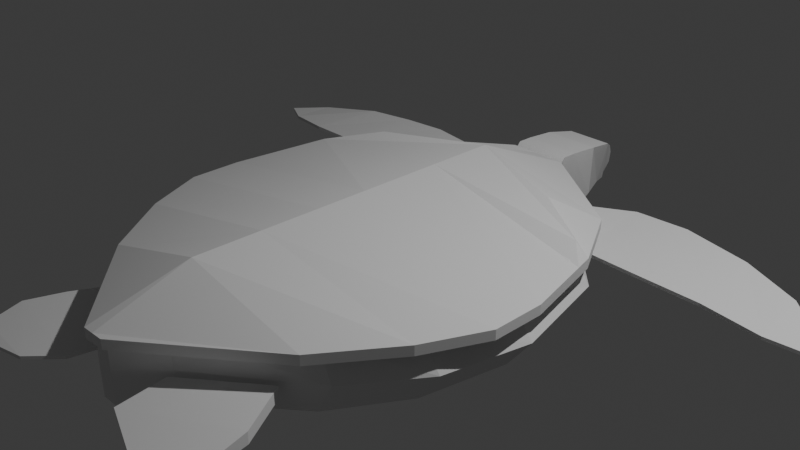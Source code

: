 # Source: sea_turtle.blend  (saved by Blender 5.1.30; exported with 4.5.12 LTS)
import bpy
from mathutils import Matrix  # noqa: F401  (used for matrix-valued properties, if any)

bpy.ops.wm.read_factory_settings(use_empty=True)
scene = bpy.context.scene
scene.name = 'Scene'

# ---- collections
col_collection = bpy.data.collections.new('Collection'); scene.collection.children.link(col_collection)

# ---- world
world_world = bpy.data.worlds.new('World'); scene.world = world_world
world_world.use_nodes = True; world_world.node_tree.nodes.clear()
_N = world_world.node_tree.nodes; _L = world_world.node_tree.links
n0 = _N.new('ShaderNodeOutputWorld'); n0.name = 'World Output'; n0.location = (200, 100)
n1 = _N.new('ShaderNodeBackground'); n1.name = 'Background'; n1.location = (-200, 100)
n1.inputs[0].default_value = (0.05088, 0.05088, 0.05088, 1.0)
_L.new(n1.outputs[0], n0.inputs[0])
n0.is_active_output = True
world_world.color = (0.05088, 0.05088, 0.05088)
world_world.sun_shadow_jitter_overblur = 0.0

# ---- cameras
cam_camera = bpy.data.cameras.new('Camera')
cam_camera.clip_end = 100.0
cam_camera.ortho_scale = 7.314

# ---- lights
light_light = bpy.data.lights.new('Light', 'POINT')
light_light.energy = 1000.0
light_light.shadow_soft_size = 0.1

# ---- meshes
me_plane = bpy.data.meshes.new('Plane')
me_plane.from_pydata([(-1.383, 0.1167, -0.3433), (1.707, 0.165, -0.3433), (-0.2066, 1.015, -0.3433), (0.484, 1.008, -0.3433), (-1.861, -0.6746, -0.3433), (2.137, -0.5977, -0.3433), (-2.015, -1.651, -0.3433), (2.383, -1.578, -0.3433), (-2.005, -2.244, -0.3433), (2.393, -2.171, -0.3433), (-1.708, -2.92, -0.3433), (2.098, -2.841, -0.3433), (-1.158, -3.678, -0.3433), (1.564, -3.621, -0.3433), (-0.01743, -4.677, -0.3433), (0.2419, -4.672, -0.3433), (-1.383, 0.1167, -0.4525), (1.707, 0.165, -0.4525), (-0.2066, 1.015, -0.4525), (0.484, 1.008, -0.4525), (-1.861, -0.6746, -0.4525), (2.137, -0.5977, -0.4525), (-2.015, -1.651, -0.4525), (2.383, -1.578, -0.4525), (-2.005, -2.244, -0.4525), (2.393, -2.171, -0.4525), (-1.708, -2.92, -0.4525), (2.098, -2.841, -0.4525), (-1.158, -3.678, -0.4525), (1.564, -3.621, -0.4525), (-0.01743, -4.677, -0.4525), (0.2419, -4.672, -0.4525), (0.1119, 1.012, -0.3433), (0.1101, -4.675, -0.3433), (0.1104, -3.652, 0.0), (0.1106, -2.883, 0.0), (0.1109, -2.209, 0.0), (0.1111, -1.616, 0.0), (0.1114, -0.6373, 0.0), (0.1116, 0.1395, 0.0), (-1.89, -0.8558, -0.3433), (-1.655, -0.6707, -0.2254), (1.975, -0.6009, -0.2114), (2.19, -0.8086, -0.3433), (1.312, -0.2249, -0.1028), (-1.103, -0.2385, -0.09279), (0.1179, 0.1402, -0.1092), (0.1107, -4.674, -0.4525), (0.1116, 1.012, -0.4525), (0.1181, -3.651, -0.1092), (0.118, -2.882, -0.1092), (0.118, -2.208, -0.1092), (0.118, -1.615, -0.1092), (0.118, -0.6365, -0.1092), (-1.651, -0.6705, -0.2922), (-1.89, -0.856, -0.4525), (-1.117, -0.2464, -0.1705), (2.191, -0.8132, -0.4525), (1.987, -0.6006, -0.2835), (1.297, -0.2242, -0.1092)], [], [(0, 39, 32, 2), (1, 39, 44, 42, 5), (5, 42, 43), (7, 37, 36, 9), (9, 36, 35, 11), (11, 35, 34, 13), (13, 34, 33, 15), (16, 18, 48, 46), (17, 21, 58, 59, 46), (21, 57, 58), (23, 25, 51, 52), (25, 27, 50, 51), (27, 29, 49, 50), (29, 31, 47, 49), (5, 21, 17, 1), (15, 31, 29, 13), (8, 24, 26, 10), (2, 18, 16, 0), (11, 27, 25, 9), (4, 20, 55, 40), (7, 23, 57, 43), (1, 17, 19, 3), (10, 26, 28, 12), (3, 19, 48, 32), (13, 29, 27, 11), (6, 22, 24, 8), (14, 30, 47, 33), (9, 25, 23, 7), (0, 16, 20, 4), (12, 28, 30, 14), (39, 1, 3, 32), (35, 10, 12, 34), (39, 0, 4, 41, 45), (34, 12, 14, 33), (38, 41, 40, 6, 37), (37, 6, 8, 36), (36, 8, 10, 35), (42, 38, 37, 7, 43), (39, 38, 42, 44), (41, 4, 40), (41, 38, 39, 45), (53, 54, 56, 46), (47, 30, 28, 49), (52, 22, 55, 54, 53), (51, 24, 22, 52), (50, 26, 24, 51), (48, 19, 17, 46), (49, 28, 26, 50), (54, 20, 16, 46, 56), (55, 20, 54), (58, 53, 46, 59), (57, 23, 52, 53, 58), (55, 22, 6, 40), (57, 21, 5, 43), (47, 31, 15, 33), (48, 18, 2, 32)])
_uv = me_plane.uv_layers.new(name='UVMap')
_uv.uv.foreach_set('vector', [0.0, 0.0, 0.4766, 0.0, 0.429, 1.0, 0.0, 1.0, 1.0, 0.0, 0.4766, 0.0, 0.8298, 0.0, 0.9591, 0.0, 1.0, 0.0, 1.0, 0.0, 0.9591, 0.0, 1.0, 0.0, 1.0, 0.0, 0.4784, 0.0, 0.4761, 0.0, 1.0, 0.0, 1.0, 0.0, 0.4761, 0.0, 0.472, 0.0, 1.0, 0.0, 1.0, 0.0, 0.472, 0.0, 0.4579, 0.0, 1.0, 0.0, 1.0, 0.0, 0.4579, 0.0, 0.4058, 0.0, 1.0, 0.0, 0.0, 0.0, 0.0, 1.0, 0.4699, 1.0, 0.4858, 0.0, 1.0, 0.0, 1.0, 0.0, 0.9627, 0.0, 0.8277, 0.0, 0.4858, 0.0, 1.0, 0.0, 1.0, 0.0, 0.9627, 0.0, 1.0, 0.0, 1.0, 0.0, 0.4828, 0.0, 0.485, 0.0, 1.0, 0.0, 1.0, 0.0, 0.4798, 0.0, 0.4828, 0.0, 1.0, 0.0, 1.0, 0.0, 0.4688, 0.0, 0.4798, 0.0, 1.0, 0.0, 1.0, 0.0, 0.5226, 0.0, 0.4688, 0.0, 1.0, 0.0, 1.0, 0.0, 1.0, 0.0, 1.0, 0.0, 1.0, 0.0, 1.0, 0.0, 1.0, 0.0, 1.0, 0.0, 0.0, 0.0, 0.0, 0.0, 0.0, 0.0, 0.0, 0.0, 0.0, 1.0, 0.0, 1.0, 0.0, 0.0, 0.0, 0.0, 1.0, 0.0, 1.0, 0.0, 1.0, 0.0, 1.0, 0.0, 0.0, 0.0, 0.0, 0.0, 0.0, 0.0, 0.0, 0.0, 1.0, 0.0, 1.0, 0.0, 1.0, 0.0, 1.0, 0.0, 1.0, 0.0, 1.0, 0.0, 1.0, 1.0, 1.0, 1.0, 0.0, 0.0, 0.0, 0.0, 0.0, 0.0, 0.0, 0.0, 1.0, 1.0, 1.0, 1.0, 0.4699, 1.0, 0.429, 1.0, 1.0, 0.0, 1.0, 0.0, 1.0, 0.0, 1.0, 0.0, 0.0, 0.0, 0.0, 0.0, 0.0, 0.0, 0.0, 0.0, 0.0, 0.0, 0.0, 0.0, 0.5226, 0.0, 0.4058, 0.0, 1.0, 0.0, 1.0, 0.0, 1.0, 0.0, 1.0, 0.0, 0.0, 0.0, 0.0, 0.0, 0.0, 0.0, 0.0, 0.0, 0.0, 0.0, 0.0, 0.0, 0.0, 0.0, 0.0, 0.0, 0.4766, 0.0, 1.0, 0.0, 1.0, 1.0, 0.429, 1.0, 0.472, 0.0, 0.0, 0.0, 0.0, 0.0, 0.4579, 0.0, 0.4766, 0.0, 0.0, 0.0, 0.0, 0.0, 0.05101, 0.0, 0.1337, 0.0, 0.4579, 0.0, 0.0, 0.0, 0.0, 0.0, 0.4058, 0.0, 0.4878, 0.0, 0.05101, 0.0, 0.0, 0.0, 0.0, 0.0, 0.4784, 0.0, 0.4784, 0.0, 0.0, 0.0, 0.0, 0.0, 0.4761, 0.0, 0.4761, 0.0, 0.0, 0.0, 0.0, 0.0, 0.472, 0.0, 0.9591, 0.0, 0.4878, 0.0, 0.4784, 0.0, 1.0, 0.0, 1.0, 0.0, 0.4766, 0.0, 0.4878, 0.0, 0.9591, 0.0, 0.8298, 0.0, 0.05101, 0.0, 0.0, 0.0, 0.0, 0.0, 0.05101, 0.0, 0.4878, 0.0, 0.4766, 0.0, 0.1337, 0.0, 0.495, 0.0, 0.05261, 0.0, 0.1348, 0.0, 0.4858, 0.0, 0.5226, 0.0, 0.0, 0.0, 0.0, 0.0, 0.4688, 0.0, 0.485, 0.0, 0.0, 0.0, 0.0, 0.0, 0.05261, 0.0, 0.495, 0.0, 0.4828, 0.0, 0.0, 0.0, 0.0, 0.0, 0.485, 0.0, 0.4798, 0.0, 0.0, 0.0, 0.0, 0.0, 0.4828, 0.0, 0.4699, 1.0, 1.0, 1.0, 1.0, 0.0, 0.4858, 0.0, 0.4688, 0.0, 0.0, 0.0, 0.0, 0.0, 0.4798, 0.0, 0.05261, 0.0, 0.0, 0.0, 0.0, 0.0, 0.4858, 0.0, 0.1348, 0.0, 0.0, 0.0, 0.0, 0.0, 0.05261, 0.0, 0.9627, 0.0, 0.495, 0.0, 0.4858, 0.0, 0.8277, 0.0, 1.0, 0.0, 1.0, 0.0, 0.485, 0.0, 0.495, 0.0, 0.9627, 0.0, 0.0, 0.0, 0.0, 0.0, 0.0, 0.0, 0.0, 0.0, 1.0, 0.0, 1.0, 0.0, 1.0, 0.0, 1.0, 0.0, 0.5226, 0.0, 1.0, 0.0, 1.0, 0.0, 0.4058, 0.0, 0.4699, 1.0, 0.0, 1.0, 0.0, 1.0, 0.429, 1.0])
me_plane.update()
me_plane_001 = bpy.data.meshes.new('Plane.001')
me_plane_001.from_pydata([(-1.16, 1.657, 0.0), (0.8398, 1.657, 0.0), (-0.6028, 2.188, 0.0), (0.3091, 2.188, 0.0), (-1.817, 0.8428, 0.0), (1.563, 0.8161, 0.0), (-2.098, -0.3302, 0.0), (1.818, -0.3611, 0.0), (-1.875, -1.293, 0.0), (1.648, -1.321, 0.0), (-1.483, -2.058, 0.0), (1.202, -2.079, 0.0), (-0.5426, -2.893, 0.0), (0.2355, -2.899, 0.0), (-0.2517, -3.296, 0.0), (-0.08213, -3.298, 0.0), (-1.16, 1.657, -0.7113), (0.8398, 1.657, -0.7113), (-0.6028, 2.188, -0.7113), (0.3091, 2.188, -0.7113), (-1.817, 0.8428, -0.7113), (1.563, 0.8161, -0.7113), (-2.098, -0.3302, -0.7113), (1.818, -0.3611, -0.7113), (-1.875, -1.293, -0.7113), (1.648, -1.321, -0.7113), (-1.483, -2.058, -0.7113), (1.202, -2.079, -0.7113), (-0.5426, -2.893, -0.7113), (0.2355, -2.899, -0.7113), (-0.2517, -3.296, -0.7113), (-0.08213, -3.298, -0.7113), (-0.1602, 1.657, -0.7113), (-0.1469, 2.188, -0.7113), (-0.1669, -3.297, -0.7113), (-0.1536, -2.896, -0.7113), (-0.1402, -2.068, -0.7113), (-0.1135, -1.307, -0.7113), (-0.1402, -0.3457, -0.7113), (-0.1269, 0.8295, -0.7113), (-0.07331, -3.298, -0.3556), (-1.675, -2.058, -0.3556), (-0.2672, -3.296, -0.3556), (-0.6688, 2.188, -0.3556), (1.808, 0.8161, -0.3556), (1.905, -1.321, -0.3556), (1.396, -2.079, -0.3556), (2.1, -0.3611, -0.3556), (-2.057, 0.8428, -0.3556), (0.2899, -2.899, -0.3556), (0.374, 2.188, -0.373), (-1.306, 1.657, -0.3556), (-2.124, -1.293, -0.3556), (0.9809, 1.657, -0.3556), (-2.379, -0.3302, -0.3556), (-0.5999, -2.893, -0.3556)], [], [(0, 1, 3, 2), (1, 0, 4, 5), (5, 4, 6, 7), (7, 6, 8, 9), (9, 8, 10, 11), (11, 10, 12, 13), (13, 12, 14, 15), (16, 18, 33, 32), (17, 21, 39, 32), (21, 23, 38, 39), (23, 25, 37, 38), (25, 27, 36, 37), (27, 29, 35, 36), (29, 31, 34, 35), (7, 47, 44, 5), (1, 53, 50, 3), (10, 41, 55, 12), (3, 50, 43, 2), (13, 49, 46, 11), (6, 54, 52, 8), (14, 42, 40, 15), (9, 45, 47, 7), (0, 51, 48, 4), (12, 55, 42, 14), (5, 44, 53, 1), (15, 40, 49, 13), (8, 52, 41, 10), (2, 43, 51, 0), (11, 46, 45, 9), (4, 48, 54, 6), (39, 20, 16, 32), (34, 30, 28, 35), (38, 22, 20, 39), (37, 24, 22, 38), (36, 26, 24, 37), (33, 19, 17, 32), (35, 28, 26, 36), (51, 16, 20, 48), (55, 28, 30, 42), (47, 23, 21, 44), (44, 21, 17, 53), (40, 31, 29, 49), (41, 26, 28, 55), (53, 17, 19, 50), (52, 24, 26, 41), (50, 19, 33, 18, 43), (43, 18, 16, 51), (49, 29, 27, 46), (46, 27, 25, 45), (54, 22, 24, 52), (48, 20, 22, 54), (42, 30, 34, 31, 40), (45, 25, 23, 47)])
_uv = me_plane_001.uv_layers.new(name='UVMap')
_uv.uv.foreach_set('vector', [0.0, 0.0, 1.0, 0.0, 1.0, 1.0, 0.0, 1.0, 1.0, 0.0, 0.0, 0.0, 0.0, 0.0, 1.0, 0.0, 1.0, 0.0, 0.0, 0.0, 0.0, 0.0, 1.0, 0.0, 1.0, 0.0, 0.0, 0.0, 0.0, 0.0, 1.0, 0.0, 1.0, 0.0, 0.0, 0.0, 0.0, 0.0, 1.0, 0.0, 1.0, 0.0, 0.0, 0.0, 0.0, 0.0, 1.0, 0.0, 1.0, 0.0, 0.0, 0.0, 0.0, 0.0, 1.0, 0.0, 0.0, 0.0, 0.0, 1.0, 0.5, 1.0, 0.5, 0.0, 1.0, 0.0, 1.0, 0.0, 0.5, 0.0, 0.5, 0.0, 1.0, 0.0, 1.0, 0.0, 0.5, 0.0, 0.5, 0.0, 1.0, 0.0, 1.0, 0.0, 0.5, 0.0, 0.5, 0.0, 1.0, 0.0, 1.0, 0.0, 0.5, 0.0, 0.5, 0.0, 1.0, 0.0, 1.0, 0.0, 0.5, 0.0, 0.5, 0.0, 1.0, 0.0, 1.0, 0.0, 0.5, 0.0, 0.5, 0.0, 1.0, 0.0, 1.0, 0.0, 1.0, 0.0, 1.0, 0.0, 1.0, 0.0, 1.0, 0.0, 1.0, 1.0, 1.0, 1.0, 0.0, 0.0, 0.0, 0.0, 0.0, 0.0, 0.0, 0.0, 1.0, 1.0, 1.0, 1.0, 0.0, 1.0, 0.0, 1.0, 1.0, 0.0, 1.0, 0.0, 1.0, 0.0, 1.0, 0.0, 0.0, 0.0, 0.0, 0.0, 0.0, 0.0, 0.0, 0.0, 0.0, 0.0, 0.0, 0.0, 1.0, 0.0, 1.0, 0.0, 1.0, 0.0, 1.0, 0.0, 1.0, 0.0, 1.0, 0.0, 0.0, 0.0, 0.0, 0.0, 0.0, 0.0, 0.0, 0.0, 0.0, 0.0, 0.0, 0.0, 0.0, 0.0, 0.0, 0.0, 1.0, 0.0, 1.0, 0.0, 1.0, 0.0, 1.0, 0.0, 1.0, 0.0, 1.0, 0.0, 1.0, 0.0, 1.0, 0.0, 0.0, 0.0, 0.0, 0.0, 0.0, 0.0, 0.0, 0.0, 0.0, 1.0, 0.0, 1.0, 0.0, 0.0, 0.0, 0.0, 1.0, 0.0, 1.0, 0.0, 1.0, 0.0, 1.0, 0.0, 0.0, 0.0, 0.0, 0.0, 0.0, 0.0, 0.0, 0.0, 0.5, 0.0, 0.0, 0.0, 0.0, 0.0, 0.5, 0.0, 0.5, 0.0, 0.0, 0.0, 0.0, 0.0, 0.5, 0.0, 0.5, 0.0, 0.0, 0.0, 0.0, 0.0, 0.5, 0.0, 0.5, 0.0, 0.0, 0.0, 0.0, 0.0, 0.5, 0.0, 0.5, 0.0, 0.0, 0.0, 0.0, 0.0, 0.5, 0.0, 0.5, 1.0, 1.0, 1.0, 1.0, 0.0, 0.5, 0.0, 0.5, 0.0, 0.0, 0.0, 0.0, 0.0, 0.5, 0.0, 0.0, 0.0, 0.0, 0.0, 0.0, 0.0, 0.0, 0.0, 0.0, 0.0, 0.0, 0.0, 0.0, 0.0, 0.0, 0.0, 1.0, 0.0, 1.0, 0.0, 1.0, 0.0, 1.0, 0.0, 1.0, 0.0, 1.0, 0.0, 1.0, 0.0, 1.0, 0.0, 1.0, 0.0, 1.0, 0.0, 1.0, 0.0, 1.0, 0.0, 0.0, 0.0, 0.0, 0.0, 0.0, 0.0, 0.0, 0.0, 1.0, 0.0, 1.0, 0.0, 1.0, 1.0, 1.0, 1.0, 0.0, 0.0, 0.0, 0.0, 0.0, 0.0, 0.0, 0.0, 1.0, 1.0, 1.0, 1.0, 0.5, 1.0, 0.0, 1.0, 0.0, 1.0, 0.0, 1.0, 0.0, 1.0, 0.0, 0.0, 0.0, 0.0, 1.0, 0.0, 1.0, 0.0, 1.0, 0.0, 1.0, 0.0, 1.0, 0.0, 1.0, 0.0, 1.0, 0.0, 1.0, 0.0, 0.0, 0.0, 0.0, 0.0, 0.0, 0.0, 0.0, 0.0, 0.0, 0.0, 0.0, 0.0, 0.0, 0.0, 0.0, 0.0, 0.0, 0.0, 0.0, 0.0, 0.5, 0.0, 1.0, 0.0, 1.0, 0.0, 1.0, 0.0, 1.0, 0.0, 1.0, 0.0, 1.0, 0.0])
me_plane_001.update()
me_plane_002 = bpy.data.meshes.new('Plane.002')
me_plane_002.from_pydata([(0.9697, -0.6216, -0.09292), (1.389, -0.6662, -0.09292), (1.827, 0.1876, 0.0), (2.013, -0.1796, 0.0), (0.5357, -0.477, -0.09292), (1.548, 0.388, 0.0), (0.1128, -0.4213, -0.09292), (0.914, 0.4881, 0.0), (-0.4213, -0.4213, -0.09292), (0.391, 0.4325, 0.0), (-0.8998, -0.3768, -0.09292), (-0.1543, 0.3212, 0.0), (-1.178, -0.2322, -0.09292), (-0.8108, 0.08749, -0.06526), (0.9697, -0.6216, -0.1314), (1.389, -0.6662, -0.1314), (1.827, 0.1876, -0.2243), (2.013, -0.1796, -0.2243), (0.5357, -0.477, -0.1314), (1.548, 0.388, -0.2243), (0.1128, -0.4213, -0.1314), (0.914, 0.4881, -0.2243), (-0.4213, -0.4213, -0.1314), (0.391, 0.4325, -0.2243), (-0.8998, -0.3768, -0.1314), (-0.1543, 0.3212, -0.2243), (-1.178, -0.2322, -0.1314), (-0.8108, 0.08749, -0.1591)], [], [(0, 1, 3, 2), (0, 2, 5, 4), (4, 5, 7, 6), (6, 7, 9, 8), (8, 9, 11, 10), (10, 11, 13, 12), (14, 16, 17, 15), (14, 18, 19, 16), (18, 20, 21, 19), (20, 22, 23, 21), (22, 24, 25, 23), (24, 26, 27, 25), (5, 19, 21, 7), (0, 14, 15, 1), (13, 27, 26, 12), (6, 20, 18, 4), (1, 15, 17, 3), (11, 25, 27, 13), (3, 17, 16, 2), (12, 26, 24, 10), (7, 21, 23, 9), (8, 22, 20, 6), (2, 16, 19, 5), (4, 18, 14, 0), (9, 23, 25, 11), (10, 24, 22, 8)])
_uv = me_plane_002.uv_layers.new(name='UVMap')
_uv.uv.foreach_set('vector', [0.0, 0.0, 1.0, 0.0, 1.0, 1.0, 0.0, 1.0, 0.0, 0.0, 0.0, 1.0, 0.0, 1.0, 0.0, 0.0, 0.0, 0.0, 0.0, 1.0, 0.0, 1.0, 0.0, 0.0, 0.0, 0.0, 0.0, 1.0, 0.0, 1.0, 0.0, 0.0, 0.0, 0.0, 0.0, 1.0, 0.0, 1.0, 0.0, 0.0, 0.0, 0.0, 0.0, 1.0, 0.0, 1.0, 0.0, 0.0, 0.0, 0.0, 0.0, 1.0, 1.0, 1.0, 1.0, 0.0, 0.0, 0.0, 0.0, 0.0, 0.0, 1.0, 0.0, 1.0, 0.0, 0.0, 0.0, 0.0, 0.0, 1.0, 0.0, 1.0, 0.0, 0.0, 0.0, 0.0, 0.0, 1.0, 0.0, 1.0, 0.0, 0.0, 0.0, 0.0, 0.0, 1.0, 0.0, 1.0, 0.0, 0.0, 0.0, 0.0, 0.0, 1.0, 0.0, 1.0, 0.0, 1.0, 0.0, 1.0, 0.0, 1.0, 0.0, 1.0, 0.0, 0.0, 0.0, 0.0, 1.0, 0.0, 1.0, 0.0, 0.0, 1.0, 0.0, 1.0, 0.0, 0.0, 0.0, 0.0, 0.0, 0.0, 0.0, 0.0, 0.0, 0.0, 0.0, 0.0, 1.0, 0.0, 1.0, 0.0, 1.0, 1.0, 1.0, 1.0, 0.0, 1.0, 0.0, 1.0, 0.0, 1.0, 0.0, 1.0, 1.0, 1.0, 1.0, 1.0, 0.0, 1.0, 0.0, 1.0, 0.0, 0.0, 0.0, 0.0, 0.0, 0.0, 0.0, 0.0, 0.0, 1.0, 0.0, 1.0, 0.0, 1.0, 0.0, 1.0, 0.0, 0.0, 0.0, 0.0, 0.0, 0.0, 0.0, 0.0, 0.0, 1.0, 0.0, 1.0, 0.0, 1.0, 0.0, 1.0, 0.0, 0.0, 0.0, 0.0, 0.0, 0.0, 0.0, 0.0, 0.0, 1.0, 0.0, 1.0, 0.0, 1.0, 0.0, 1.0, 0.0, 0.0, 0.0, 0.0, 0.0, 0.0, 0.0, 0.0])
me_plane_002.update()
me_plane_003 = bpy.data.meshes.new('Plane.003')
me_plane_003.from_pydata([(-0.5215, -1.245, -0.09292), (-0.5579, -0.2544, 0.0), (-1.134, -0.8695, -0.09292), (-1.003, -0.5134, 0.0), (0.09056, -1.267, -0.09292), (0.05411, -0.221, 0.0), (0.914, -1.289, -0.09292), (0.8665, -0.4102, 0.0), (1.615, -1.389, -0.09292), (1.579, -0.7441, 0.0), (2.038, -1.356, -0.09292), (2.046, -1.134, -0.06526), (-0.5215, -1.245, -0.1314), (-0.5579, -0.2544, -0.2243), (-1.134, -0.8695, -0.1314), (-1.003, -0.5134, -0.2243), (0.09056, -1.267, -0.1314), (0.05411, -0.221, -0.2243), (0.914, -1.289, -0.1314), (0.8665, -0.4102, -0.2243), (1.615, -1.389, -0.1314), (1.579, -0.7441, -0.2243), (2.038, -1.356, -0.1314), (2.046, -1.134, -0.1591)], [], [(0, 1, 3, 2), (1, 0, 4, 5), (5, 4, 6, 7), (7, 6, 8, 9), (9, 8, 10, 11), (12, 14, 15, 13), (13, 17, 16, 12), (17, 19, 18, 16), (19, 21, 20, 18), (21, 23, 22, 20), (5, 17, 13, 1), (10, 22, 23, 11), (3, 15, 14, 2), (2, 14, 12, 0), (8, 20, 22, 10), (6, 18, 20, 8), (4, 16, 18, 6), (11, 23, 21, 9), (0, 12, 16, 4), (9, 21, 19, 7), (1, 13, 15, 3), (7, 19, 17, 5)])
_uv = me_plane_003.uv_layers.new(name='UVMap')
_uv.uv.foreach_set('vector', [0.0, 0.0, 1.0, 0.0, 1.0, 1.0, 0.0, 1.0, 1.0, 0.0, 0.0, 0.0, 0.0, 0.0, 1.0, 0.0, 1.0, 0.0, 0.0, 0.0, 0.0, 0.0, 1.0, 0.0, 1.0, 0.0, 0.0, 0.0, 0.0, 0.0, 1.0, 0.0, 1.0, 0.0, 0.0, 0.0, 0.0, 0.0, 1.0, 0.0, 0.0, 0.0, 0.0, 1.0, 1.0, 1.0, 1.0, 0.0, 1.0, 0.0, 1.0, 0.0, 0.0, 0.0, 0.0, 0.0, 1.0, 0.0, 1.0, 0.0, 0.0, 0.0, 0.0, 0.0, 1.0, 0.0, 1.0, 0.0, 0.0, 0.0, 0.0, 0.0, 1.0, 0.0, 1.0, 0.0, 0.0, 0.0, 0.0, 0.0, 1.0, 0.0, 1.0, 0.0, 1.0, 0.0, 1.0, 0.0, 0.0, 0.0, 0.0, 0.0, 1.0, 0.0, 1.0, 0.0, 1.0, 1.0, 1.0, 1.0, 0.0, 1.0, 0.0, 1.0, 0.0, 1.0, 0.0, 1.0, 0.0, 0.0, 0.0, 0.0, 0.0, 0.0, 0.0, 0.0, 0.0, 0.0, 0.0, 0.0, 0.0, 0.0, 0.0, 0.0, 0.0, 0.0, 0.0, 0.0, 0.0, 0.0, 0.0, 0.0, 0.0, 0.0, 0.0, 0.0, 1.0, 0.0, 1.0, 0.0, 1.0, 0.0, 1.0, 0.0, 0.0, 0.0, 0.0, 0.0, 0.0, 0.0, 0.0, 0.0, 1.0, 0.0, 1.0, 0.0, 1.0, 0.0, 1.0, 0.0, 1.0, 0.0, 1.0, 0.0, 1.0, 1.0, 1.0, 1.0, 1.0, 0.0, 1.0, 0.0, 1.0, 0.0, 1.0, 0.0])
me_plane_003.update()
me_plane_004 = bpy.data.meshes.new('Plane.004')
me_plane_004.from_pydata([(0.9474, -0.05411, -0.04957), (1.89, -0.5771, -0.09438), (1.203, 0.4547, -0.04957), (1.968, -0.1573, -0.09438), (0.8144, -0.4467, -0.04957), (1.623, -0.8745, -0.09438), (0.9222, -0.8369, -0.07043), (1.181, -0.9739, -0.09438), (0.9474, -0.05411, -0.1748), (1.89, -0.5771, -0.13), (1.203, 0.4547, -0.1748), (1.968, -0.1573, -0.13), (0.8144, -0.4467, -0.1748), (1.623, -0.8745, -0.13), (0.9222, -0.8369, -0.1539), (1.181, -0.9739, -0.13)], [], [(0, 1, 3, 2), (1, 0, 4, 5), (5, 4, 6, 7), (8, 10, 11, 9), (9, 13, 12, 8), (13, 15, 14, 12), (7, 15, 13, 5), (6, 14, 15, 7), (0, 8, 12, 4), (3, 11, 10, 2), (4, 12, 14, 6), (5, 13, 9, 1), (1, 9, 11, 3), (2, 10, 8, 0)])
_uv = me_plane_004.uv_layers.new(name='UVMap')
_uv.uv.foreach_set('vector', [0.0, 0.0, 1.0, 0.0, 1.0, 1.0, 0.0, 1.0, 1.0, 0.0, 0.0, 0.0, 0.0, 0.0, 1.0, 0.0, 1.0, 0.0, 0.0, 0.0, 0.0, 0.0, 1.0, 0.0, 0.0, 0.0, 0.0, 1.0, 1.0, 1.0, 1.0, 0.0, 1.0, 0.0, 1.0, 0.0, 0.0, 0.0, 0.0, 0.0, 1.0, 0.0, 1.0, 0.0, 0.0, 0.0, 0.0, 0.0, 1.0, 0.0, 1.0, 0.0, 1.0, 0.0, 1.0, 0.0, 0.0, 0.0, 0.0, 0.0, 1.0, 0.0, 1.0, 0.0, 0.0, 0.0, 0.0, 0.0, 0.0, 0.0, 0.0, 0.0, 1.0, 1.0, 1.0, 1.0, 0.0, 1.0, 0.0, 1.0, 0.0, 0.0, 0.0, 0.0, 0.0, 0.0, 0.0, 0.0, 1.0, 0.0, 1.0, 0.0, 1.0, 0.0, 1.0, 0.0, 1.0, 0.0, 1.0, 0.0, 1.0, 1.0, 1.0, 1.0, 0.0, 1.0, 0.0, 1.0, 0.0, 0.0, 0.0, 0.0])
me_plane_004.update()
me_plane_005 = bpy.data.meshes.new('Plane.005')
me_plane_005.from_pydata([(-0.9199, 0.4422, -0.09438), (0.1369, 1.012, -0.04957), (-1.0, 1.0, -0.09438), (-0.1907, 1.568, -0.04957), (-0.06339, 0.1161, -0.09438), (0.2686, 0.3949, -0.07043), (-0.9199, 0.4422, -0.13), (0.1369, 1.012, -0.1748), (-1.0, 1.0, -0.13), (-0.1907, 1.568, -0.1748), (-0.06339, 0.1161, -0.13), (0.2686, 0.3949, -0.1539)], [], [(0, 1, 3, 2), (1, 0, 4, 5), (6, 8, 9, 7), (7, 11, 10, 6), (4, 10, 11, 5), (1, 7, 9, 3), (2, 8, 6, 0), (0, 6, 10, 4), (3, 9, 8, 2), (5, 11, 7, 1)])
_uv = me_plane_005.uv_layers.new(name='UVMap')
_uv.uv.foreach_set('vector', [0.0, 0.0, 1.0, 0.0, 1.0, 1.0, 0.0, 1.0, 1.0, 0.0, 0.0, 0.0, 0.0, 0.0, 1.0, 0.0, 0.0, 0.0, 0.0, 1.0, 1.0, 1.0, 1.0, 0.0, 1.0, 0.0, 1.0, 0.0, 0.0, 0.0, 0.0, 0.0, 0.0, 0.0, 0.0, 0.0, 1.0, 0.0, 1.0, 0.0, 1.0, 0.0, 1.0, 0.0, 1.0, 1.0, 1.0, 1.0, 0.0, 1.0, 0.0, 1.0, 0.0, 0.0, 0.0, 0.0, 0.0, 0.0, 0.0, 0.0, 0.0, 0.0, 0.0, 0.0, 1.0, 1.0, 1.0, 1.0, 0.0, 1.0, 0.0, 1.0, 1.0, 0.0, 1.0, 0.0, 1.0, 0.0, 1.0, 0.0])
me_plane_005.update()
me_plane_007 = bpy.data.meshes.new('Plane.007')
me_plane_007.from_pydata([(0.004375, -0.6762, 0.2705), (0.3165, -0.701, 0.2705), (-0.2422, -0.4358, 0.2705), (0.468, -0.4794, 0.1837), (-0.236, -0.2867, 0.2705), (0.4978, -0.2711, 0.2072), (-0.2049, 0.002112, 0.2705), (0.2764, -0.01031, 0.2537), (0.4627, 0.05491, 0.03303), (0.3074, 0.2816, 0.08888), (0.3975, 0.3251, 0.002049), (0.3136, 0.4338, 0.001125), (-0.1428, 0.2909, 0.2233), (0.3012, 0.294, 0.1177), (-0.05588, 0.4338, 0.1461), (0.3043, 0.4152, 0.08974), (0.04661, 0.5052, 0.1094), (0.3385, 0.4711, 0.03912), (0.1739, 0.5394, 0.07111), (0.2919, 0.5145, 0.03306), (0.002395, -0.6762, -0.2769), (0.3205, -0.7011, -0.2769), (-0.2422, -0.4358, -0.2769), (0.468, -0.4794, -0.1901), (-0.236, -0.2867, -0.2769), (0.4978, -0.2711, -0.2137), (-0.2049, 0.002112, -0.2769), (0.2764, -0.01031, -0.2601), (0.4627, 0.05491, -0.03947), (0.3074, 0.2816, -0.09532), (0.3975, 0.3251, -0.008489), (0.3136, 0.4338, -0.007565), (-0.1428, 0.2909, -0.2297), (0.3012, 0.294, -0.1241), (-0.05588, 0.4338, -0.1525), (0.3043, 0.4152, -0.09618), (0.04661, 0.5052, -0.1158), (0.3385, 0.4711, -0.04556), (0.1739, 0.5394, -0.07755), (0.2919, 0.5145, -0.0395)], [], [(0, 1, 3, 2), (2, 3, 5, 4), (4, 5, 7, 6), (7, 5, 8, 9), (9, 8, 10, 11), (6, 7, 13, 12), (12, 13, 15, 14), (14, 15, 17, 16), (16, 17, 19, 18), (20, 22, 23, 21), (22, 24, 25, 23), (24, 26, 27, 25), (27, 29, 28, 25), (29, 31, 30, 28), (26, 32, 33, 27), (32, 34, 35, 33), (34, 36, 37, 35), (36, 38, 39, 37), (7, 27, 33, 13), (19, 39, 38, 18), (12, 32, 26, 6), (5, 25, 28, 8), (17, 37, 39, 19), (9, 29, 27, 7), (18, 38, 36, 16), (3, 23, 25, 5), (13, 33, 35, 15), (10, 30, 31, 11), (4, 24, 22, 2), (14, 34, 32, 12), (8, 28, 30, 10), (2, 22, 20, 0), (11, 31, 29, 9), (15, 35, 37, 17), (0, 20, 21, 1), (6, 26, 24, 4), (16, 36, 34, 14), (1, 21, 23, 3)])
_uv = me_plane_007.uv_layers.new(name='UVMap')
_uv.uv.foreach_set('vector', [0.0, 0.0, 1.0, 0.0, 1.0, 1.0, 0.0, 1.0, 0.0, 1.0, 1.0, 1.0, 1.0, 1.0, 0.0, 1.0, 0.0, 1.0, 1.0, 1.0, 1.0, 1.0, 0.0, 1.0, 1.0, 1.0, 1.0, 1.0, 1.0, 1.0, 1.0, 1.0, 1.0, 1.0, 1.0, 1.0, 1.0, 1.0, 1.0, 1.0, 0.0, 1.0, 1.0, 1.0, 1.0, 1.0, 0.0, 1.0, 0.0, 1.0, 1.0, 1.0, 1.0, 1.0, 0.0, 1.0, 0.0, 1.0, 1.0, 1.0, 1.0, 1.0, 0.0, 1.0, 0.0, 1.0, 1.0, 1.0, 1.0, 1.0, 0.0, 1.0, 0.0, 0.0, 0.0, 1.0, 1.0, 1.0, 1.0, 0.0, 0.0, 1.0, 0.0, 1.0, 1.0, 1.0, 1.0, 1.0, 0.0, 1.0, 0.0, 1.0, 1.0, 1.0, 1.0, 1.0, 1.0, 1.0, 1.0, 1.0, 1.0, 1.0, 1.0, 1.0, 1.0, 1.0, 1.0, 1.0, 1.0, 1.0, 1.0, 1.0, 0.0, 1.0, 0.0, 1.0, 1.0, 1.0, 1.0, 1.0, 0.0, 1.0, 0.0, 1.0, 1.0, 1.0, 1.0, 1.0, 0.0, 1.0, 0.0, 1.0, 1.0, 1.0, 1.0, 1.0, 0.0, 1.0, 0.0, 1.0, 1.0, 1.0, 1.0, 1.0, 1.0, 1.0, 1.0, 1.0, 1.0, 1.0, 1.0, 1.0, 1.0, 1.0, 1.0, 1.0, 0.0, 1.0, 0.0, 1.0, 0.0, 1.0, 0.0, 1.0, 0.0, 1.0, 0.0, 1.0, 1.0, 1.0, 1.0, 1.0, 1.0, 1.0, 1.0, 1.0, 1.0, 1.0, 1.0, 1.0, 1.0, 1.0, 1.0, 1.0, 1.0, 1.0, 1.0, 1.0, 1.0, 1.0, 1.0, 1.0, 0.0, 1.0, 0.0, 1.0, 0.0, 1.0, 0.0, 1.0, 1.0, 1.0, 1.0, 1.0, 1.0, 1.0, 1.0, 1.0, 1.0, 1.0, 1.0, 1.0, 1.0, 1.0, 1.0, 1.0, 1.0, 1.0, 1.0, 1.0, 1.0, 1.0, 1.0, 1.0, 0.0, 1.0, 0.0, 1.0, 0.0, 1.0, 0.0, 1.0, 0.0, 1.0, 0.0, 1.0, 0.0, 1.0, 0.0, 1.0, 1.0, 1.0, 1.0, 1.0, 1.0, 1.0, 1.0, 1.0, 0.0, 1.0, 0.0, 1.0, 0.0, 0.0, 0.0, 0.0, 1.0, 1.0, 1.0, 1.0, 1.0, 1.0, 1.0, 1.0, 1.0, 1.0, 1.0, 1.0, 1.0, 1.0, 1.0, 1.0, 0.0, 0.0, 0.0, 0.0, 1.0, 0.0, 1.0, 0.0, 0.0, 1.0, 0.0, 1.0, 0.0, 1.0, 0.0, 1.0, 0.0, 1.0, 0.0, 1.0, 0.0, 1.0, 0.0, 1.0, 1.0, 0.0, 1.0, 0.0, 1.0, 1.0, 1.0, 1.0])
me_plane_007.update()

# ---- objects
ob_light = bpy.data.objects.new('Light', light_light)
ob_camera = bpy.data.objects.new('Camera', cam_camera)
ob_empty = bpy.data.objects.new('Empty', None)
ob_plane = bpy.data.objects.new('Plane', me_plane)
ob_plane_001 = bpy.data.objects.new('Plane.001', me_plane_001)
ob_plane_002 = bpy.data.objects.new('Plane.002', me_plane_002)
ob_plane_003 = bpy.data.objects.new('Plane.003', me_plane_003)
ob_plane_004 = bpy.data.objects.new('Plane.004', me_plane_004)
ob_plane_005 = bpy.data.objects.new('Plane.005', me_plane_005)
ob_empty_001 = bpy.data.objects.new('Empty.001', None)
ob_plane_006 = bpy.data.objects.new('Plane.006', me_plane_007)

# ---- transforms, parenting, visibility, modifiers, constraints
ob_light.location = (4.076, 1.005, 5.904)
ob_light.rotation_euler = (0.6503, 0.05522, 1.866)
ob_light.lock_rotations_4d = False
ob_light.empty_display_type = 'ARROWS'
ob_light.color = (0.0, 0.0, 0.0, 0.0)
ob_light.lineart.crease_threshold = 0.0
ob_camera.location = (7.359, -6.926, 4.958)
ob_camera.rotation_euler = (1.109, 0.0, 0.8149)
ob_camera.lock_rotations_4d = False
ob_camera.empty_display_type = 'ARROWS'
ob_camera.color = (0.0, 0.0, 0.0, 0.0)
ob_camera.display_type = 'WIRE'
ob_camera.lineart.crease_threshold = 0.0
ob_empty.location = (-0.06908, 0.0, -20.5)
ob_empty.scale = (1.83, 1.83, 1.83)
ob_empty.empty_display_type = 'IMAGE'
ob_empty.empty_display_size = 5.0
ob_plane.location = (-0.286, 1.308, 0.3478)
ob_plane_001.location = (0.0, 0.0, 0.0)
ob_plane_002.location = (-2.818, 2.027, -0.2597)
ob_plane_003.location = (1.816, 2.601, -0.2597)
ob_plane_004.location = (-2.504, -2.853, -0.306)
ob_plane_005.location = (1.271, -3.963, -0.306)
ob_empty_001.location = (4.398, 2.996, -0.2587)
ob_empty_001.rotation_euler = (1.571, -3.502, -1.571)
ob_empty_001.scale = (0.6829, -0.6829, 0.6829)
ob_empty_001.empty_display_type = 'IMAGE'
ob_empty_001.empty_display_size = 5.0
ob_plane_006.location = (-0.1409, 2.937, -0.2468)
ob_plane_006.rotation_euler = (-1.571, 1.599, -1.571)
ob_plane_006.scale = (1.218, 1.218, 1.218)

# ---- collection membership
col_collection.objects.link(ob_light)
col_collection.objects.link(ob_camera)
col_collection.objects.link(ob_empty)
col_collection.objects.link(ob_plane)
col_collection.objects.link(ob_plane_001)
col_collection.objects.link(ob_plane_002)
col_collection.objects.link(ob_plane_003)
col_collection.objects.link(ob_plane_004)
col_collection.objects.link(ob_plane_005)
col_collection.objects.link(ob_empty_001)
col_collection.objects.link(ob_plane_006)

# ---- scene / render settings (as saved in the file)
scene.camera = ob_camera
scene.frame_start = 1; scene.frame_end = 250; scene.frame_set(1)
scene.render.engine = 'BLENDER_EEVEE_NEXT'
scene.render.bake_bias = 0.0
scene.render.bake_samples = 0
scene.cycles.sampling_pattern = 'TABULATED_SOBOL'
scene.eevee.use_volume_custom_range = False
bpy.context.view_layer.update()
